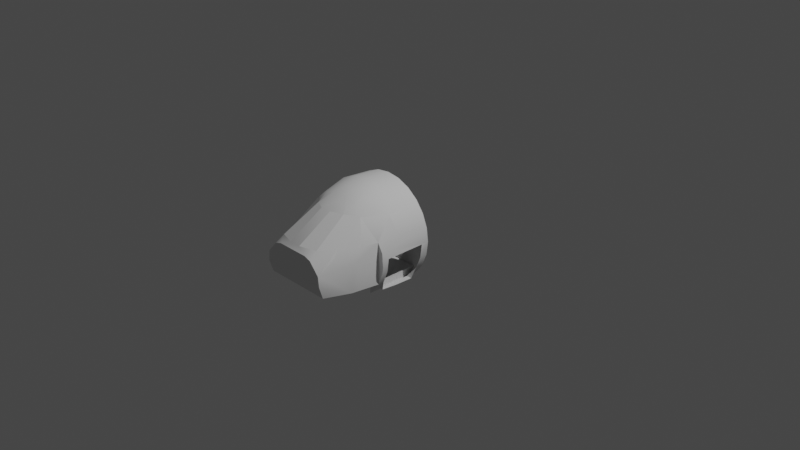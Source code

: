 # Source: citationcockpit.blend  (saved by Blender 3.1.7; exported with 4.5.12 LTS)
import bpy
from mathutils import Matrix  # noqa: F401  (used for matrix-valued properties, if any)

bpy.ops.wm.read_factory_settings(use_empty=True)
scene = bpy.context.scene
scene.name = 'Scene'

# ---- collections
col_collection = bpy.data.collections.new('Collection'); scene.collection.children.link(col_collection)

# ---- world
world_world = bpy.data.worlds.new('World'); scene.world = world_world
world_world.use_nodes = True; world_world.node_tree.nodes.clear()
_N = world_world.node_tree.nodes; _L = world_world.node_tree.links
n0 = _N.new('ShaderNodeOutputWorld'); n0.name = 'World Output'; n0.location = (300, 300)
n1 = _N.new('ShaderNodeBackground'); n1.name = 'Background'; n1.location = (10, 300)
n1.inputs[0].default_value = (0.05088, 0.05088, 0.05088, 1.0)
_L.new(n1.outputs[0], n0.inputs[0])
n0.is_active_output = True
world_world.color = (0.05088, 0.05088, 0.05088)
world_world.use_sun_shadow = False
world_world.sun_shadow_jitter_overblur = 0.0

# ---- cameras
cam_camera = bpy.data.cameras.new('Camera')
cam_camera.clip_end = 100.0
cam_camera.ortho_scale = 7.314

# ---- lights
light_light = bpy.data.lights.new('Light', 'POINT')
light_light.transmission_factor = 0.0
light_light.energy = 1000.0
light_light.shadow_soft_size = 0.1
light_light.shadow_maximum_resolution = 0.006
light_light.use_absolute_resolution = True

# ---- meshes
me_iva = bpy.data.meshes.new('iva')
me_iva.from_pydata([(-8.395, 2.347, -13.32), (-8.529, -2.325, -16.36), (-10.3, -2.895, -15.65), (-4.806, -2.124, -17.31), (-13.2, -1.561, -12.47), (-6.974, -9.427, -18.63), (-12.94, -14.21, -16.92), (-3.502, 4.818, -13.6), (-3.225, -7.158, -18.89), (-6.141, -14.85, -19.71), (2.606, -2.124, -17.31), (1.303, 4.818, -13.6), (-1.1, -15.06, -20.17), (-18.79, 2.963, -3.844), (-15.89, 8.422, -3.382), (-6.831, -26.92, -18.51), (6.196, 2.347, -13.32), (1.418, 19.89, -4.533), (-3.617, 19.89, -4.533), (-17.92, -11.8, -11.66), (1.026, -7.158, -18.89), (-10.55, 17.55, -4.21), (-11.14, 21.14, -1.641), (-15.4, 21.14, 3.072), (-14.51, 11.12, -3.606), (-19.98, 7.463, 0.7544), (-19.6, 8.532, 13.07), (-20.46, -3.528, -3.893), (-19.98, 4.352, 13.23), (-15.83, 19.49, 12.67), (-23.25, -13.06, 2.881), (-21.88, -13.06, -3.967), (-22.49, -13.06, 8.613), (-22.49, -26.92, 8.613), (-20.28, -26.92, 13.95), (-18.52, -26.92, 16.25), (-16.76, -26.92, -12.78), (8.945, 21.14, -1.641), (8.349, 17.55, -4.21), (13.2, 21.14, 3.072), (12.31, 11.12, -3.606), (13.69, 8.422, -3.382), (17.78, 7.463, 0.7544), (17.41, 8.532, 13.07), (13.68, 21.14, 7.415), (16.59, 2.963, -3.844), (11.0, -1.561, -12.47), (10.74, -14.21, -16.92), (8.101, -2.895, -15.65), (4.775, -9.427, -18.63), (3.942, -14.85, -19.71), (6.33, -2.325, -16.36), (15.72, -11.8, -11.66), (18.08, -26.92, -8.192), (19.68, -13.06, -3.967), (20.29, -26.92, -2.85), (20.28, -3.922, 0.01541), (21.05, -26.92, 2.881), (21.05, -23.64, 2.881), (20.29, -23.64, 8.613), (20.29, -26.92, 8.613), (18.08, -26.92, 13.95), (13.32, -3.922, 19.69), (14.56, -3.922, 18.54), (18.08, -6.465, 13.95), (21.05, -6.465, 2.881), (20.29, -6.465, 8.613), (20.67, -3.922, 5.747), (18.31, -3.725, -3.893), (4.632, -26.92, -18.51), (9.973, -26.92, -16.3), (8.998, -26.92, -6.141), (5.917, -26.92, -9.558), (-8.116, -26.92, -9.558), (-1.1, -26.92, -19.26), (-12.17, -26.92, -16.3), (-11.2, -26.92, -6.141), (-11.2, -26.92, 10.86), (8.998, -26.92, 10.86), (13.32, -26.92, 16.25), (14.56, -26.92, -12.78), (5.917, -26.92, 14.99), (-8.116, -26.92, 14.99), (-20.28, -26.92, -8.192), (-22.49, -26.92, -2.85), (-23.25, -26.92, 2.881), (14.56, -26.92, 18.54), (13.32, 4.07, 16.25), (13.63, 19.49, 12.67), (-18.52, -13.06, 16.25), (13.32, -3.922, 16.25), (13.32, -26.92, 19.69), (-15.51, 4.07, 16.25), (-15.51, -3.528, 16.25), (-20.28, -3.528, 13.95), (17.78, 4.352, 13.23), (14.56, -7.947, 18.54), (14.56, -21.88, 18.54), (17.04, -21.88, 18.54), (16.8, -14.67, 18.53), (18.08, -23.64, 13.95), (15.95, -7.947, 18.54), (20.29, -3.922, 8.613), (18.08, -3.922, 13.95), (-8.128, 21.14, -2.638), (-15.88, 21.14, 7.415), (-15.31, 8.483, -3.823), (-3.956, 9.262, -6.859), (5.929, 21.14, -2.638), (4.127, 9.114, -6.036), (15.21, 7.927, -1.576), (13.11, 8.483, -3.823), (-15.75, 11.02, 4.694), (-12.55, 8.779, -5.204), (-6.326, 9.114, -6.036), (-6.275, 9.036, -5.707), (-3.956, 9.138, -6.432), (1.756, 9.138, -6.432), (1.756, 9.262, -6.859), (4.075, 9.036, -5.707), (10.35, 8.779, -5.204), (-13.57, 11.11, -3.76), (-15.04, 8.43, -3.598), (-12.35, 8.715, -4.932), (-3.949, 11.57, -5.839), (1.75, 11.57, -5.839), (10.15, 8.715, -4.932), (14.89, 7.893, -1.467), (13.55, 11.02, 4.694), (12.84, 8.43, -3.598), (4.19, 11.57, -4.881), (-6.389, 11.57, -4.881), (-12.11, 11.26, -4.396), (-15.73, 10.45, -1.348), (9.906, 11.26, -4.396), (11.37, 11.11, -3.76), (13.53, 10.45, -1.348), (-17.41, 7.927, -1.576), (-17.09, 7.893, -1.467)], [], [(48, 46, 16, 51), (4, 0, 21, 24, 14), (68, 103, 95, 43, 42), (1, 3, 0), (49, 51, 10, 20), (7, 18, 21, 0), (6, 2, 4, 19), (0, 3, 7), (6, 9, 5), (49, 20, 12, 50), (10, 3, 8, 20), (68, 45, 46), (69, 70, 47, 50), (10, 16, 11), (75, 77, 76, 73, 15), (9, 12, 8, 5), (12, 20, 8), (38, 16, 46, 41, 40), (21, 18, 114, 113), (38, 37, 108, 17), (52, 54, 68), (25, 23, 26), (23, 105, 26), (27, 13, 25), (102, 103, 68, 56, 67), (105, 29, 26), (27, 25, 30), (31, 27, 30), (19, 27, 31), (19, 4, 27), (30, 28, 94), (32, 30, 94), (32, 94, 34, 33), (102, 66, 64, 103), (62, 91, 79, 90), (30, 25, 26, 28), (53, 55, 54, 52), (36, 19, 83), (36, 75, 6), (108, 37, 39, 44, 105, 23, 22, 104), (89, 35, 34, 94), (92, 28, 26), (47, 80, 52), (13, 4, 14), (39, 42, 43), (44, 39, 43), (88, 44, 43), (104, 18, 17, 108), (45, 42, 39, 37, 38, 40, 41), (45, 68, 42), (46, 45, 41), (25, 13, 14, 24, 21, 22, 23), (6, 5, 1, 2), (50, 47, 49), (116, 124, 131, 115), (15, 74, 12, 9), (11, 17, 18, 7), (48, 51, 49, 47), (70, 80, 47), (10, 51, 16), (17, 11, 16, 38), (4, 2, 1, 0), (52, 80, 53), (126, 129, 135, 134), (10, 11, 7, 3), (58, 65, 56, 57), (116, 117, 125, 124), (56, 65, 67), (68, 54, 56), (46, 52, 68), (36, 6, 19), (61, 86, 97, 100), (60, 61, 100, 59), (66, 102, 67, 65), (84, 85, 33, 34, 35, 79, 91, 86, 61, 60, 57, 55, 53, 80, 70, 69, 74, 15, 73, 72, 71, 78, 81, 82, 77, 75, 36, 83), (44, 105, 112, 128), (96, 97, 86, 91, 62, 63), (88, 29, 105, 44), (32, 33, 85, 30), (95, 87, 43), (92, 26, 29), (92, 93, 28), (96, 101, 99, 98, 97), (43, 87, 88), (84, 31, 30, 85), (90, 87, 95), (103, 90, 95), (18, 17, 118, 107), (98, 100, 97), (64, 101, 96), (55, 57, 56, 54), (63, 62, 90, 103), (89, 93, 92, 87, 90, 79, 35), (24, 137, 23), (104, 22, 21, 18), (23, 137, 105), (120, 109, 17, 38), (24, 106, 137), (107, 114, 18), (103, 64, 96, 63), (52, 46, 48, 47), (109, 118, 17), (87, 92, 29, 88), (5, 8, 3, 1), (110, 40, 39), (110, 39, 44), (113, 106, 24, 21), (111, 40, 110), (137, 112, 105), (75, 15, 9, 6), (117, 116, 115, 123, 122, 138, 137, 106, 113, 114, 107, 118, 109, 120, 111, 110, 127, 129, 126, 119), (74, 69, 50, 12), (89, 94, 28, 93), (111, 120, 38, 40), (122, 121, 138), (138, 121, 133), (132, 123, 131), (123, 115, 131), (117, 119, 130, 125), (83, 19, 31, 84), (119, 126, 130), (126, 134, 130), (121, 122, 123, 132), (135, 127, 136), (136, 127, 128), (135, 129, 127), (138, 133, 112), (57, 60, 59, 58), (121, 132, 131, 124, 125, 130, 134, 135, 128, 112), (133, 121, 112), (136, 128, 135), (128, 110, 44), (138, 112, 137), (127, 110, 128), (13, 27, 4)])
_uv = me_iva.uv_layers.new(name='UVMap')
_uv.uv.foreach_set('vector', [0.5165, 0.2277, 0.5458, 0.2489, 0.5185, 0.261, 0.5015, 0.2293, 0.0, 0.0, 0.0, 0.0, 0.0, 0.0, 0.0, 0.0, 0.0, 0.0, 0.6437, 0.2689, 0.7708, 0.3556, 0.7249, 0.4105, 0.7025, 0.4394, 0.623, 0.3705, 0.3901, 0.2222, 0.4183, 0.2235, 0.3842, 0.2636, 0.4934, 0.1723, 0.5015, 0.2293, 0.4729, 0.2269, 0.4635, 0.1869, 0.0, 0.0, 0.0, 0.0, 0.0, 0.0, 0.0, 0.0, 0.3552, 0.1342, 0.3759, 0.2189, 0.315, 0.1814, 0.3037, 0.1602, 0.4071, 0.2785, 0.4183, 0.2235, 0.4219, 0.2848, 0.3552, 0.1342, 0.4112, 0.1265, 0.404, 0.1681, 0.4934, 0.1723, 0.4635, 0.1869, 0.4503, 0.1257, 0.4894, 0.1294, 0.4729, 0.2269, 0.4183, 0.2235, 0.4317, 0.1853, 0.4635, 0.1869, 0.6437, 0.2689, 0.6082, 0.3171, 0.5458, 0.2489, 0.505, 0.0301, 0.5559, 0.03606, 0.5467, 0.1412, 0.4894, 0.1294, 0.4729, 0.2269, 0.4759, 0.2837, 0.4602, 0.2875, 0.09114, 0.9727, 0.09869, 0.7635, 0.09869, 0.8944, 0.1225, 0.9208, 0.1325, 0.9897, 0.4112, 0.1265, 0.4503, 0.1257, 0.4317, 0.1853, 0.404, 0.1681, 0.4503, 0.1257, 0.4635, 0.1869, 0.4317, 0.1853, 0.0, 0.0, 0.0, 0.0, 0.0, 0.0, 0.0, 0.0, 0.0, 0.0, 0.694, 0.7517, 0.7093, 0.803, 0.6276, 0.7801, 0.6292, 0.731, 0.5103, 0.4197, 0.5142, 0.4572, 0.4872, 0.4515, 0.4495, 0.4308, 0.5988, 0.1713, 0.6711, 0.1748, 0.6598, 0.2252, 0.2496, 0.3339, 0.2844, 0.4533, 0.1559, 0.382, 0.2844, 0.4533, 0.2487, 0.4679, 0.1559, 0.382, 0.2575, 0.2377, 0.2764, 0.288, 0.2496, 0.3339, 0.3238, 0.5796, 0.3449, 0.6324, 0.3449, 0.4569, 0.3251, 0.4951, 0.3205, 0.5514, 0.2487, 0.4679, 0.2005, 0.4743, 0.1559, 0.382, 0.2575, 0.2377, 0.2496, 0.3339, 0.1807, 0.1792, 0.2485, 0.2107, 0.2575, 0.2377, 0.1807, 0.1792, 0.3037, 0.1602, 0.2575, 0.2377, 0.2485, 0.2107, 0.3037, 0.1602, 0.315, 0.1814, 0.2575, 0.2377, 0.1807, 0.1792, 0.141, 0.3483, 0.1139, 0.2857, 0.1347, 0.1929, 0.1807, 0.1792, 0.1139, 0.2857, 0.1347, 0.1929, 0.1139, 0.2857, 0.0541, 0.09301, 0.1022, 0.07888, 0.7618, 0.274, 0.7664, 0.2526, 0.8149, 0.2629, 0.8104, 0.2843, 0.5402, 0.9855, 0.3141, 0.9855, 0.3141, 0.9517, 0.5402, 0.9517, 0.1807, 0.1792, 0.2496, 0.3339, 0.1559, 0.382, 0.141, 0.3483, 0.6555, 0.0511, 0.7048, 0.0607, 0.6711, 0.1748, 0.6028, 0.16, 0.2994, 0.03469, 0.3001, 0.1494, 0.2493, 0.04239, 0.2994, 0.03469, 0.3503, 0.03005, 0.3552, 0.1342, 0.08832, 0.686, 0.06279, 0.6775, 0.02675, 0.6376, 0.02276, 0.6009, 0.2729, 0.6009, 0.2689, 0.6377, 0.2328, 0.6776, 0.2073, 0.686, 0.06411, 0.215, 0.03012, 0.1001, 0.0541, 0.09301, 0.1139, 0.2857, 0.1305, 0.3475, 0.0848, 0.3724, 0.1042, 0.408, 0.5467, 0.1412, 0.606, 0.04277, 0.5988, 0.1713, 0.2953, 0.2845, 0.3461, 0.2351, 0.2988, 0.3331, 0.5643, 0.4796, 0.623, 0.3705, 0.7025, 0.4394, 0.5952, 0.5013, 0.5643, 0.4796, 0.7025, 0.4394, 0.6399, 0.5179, 0.5952, 0.5013, 0.7025, 0.4394, 0.3665, 0.4404, 0.4073, 0.4269, 0.4495, 0.4308, 0.4872, 0.4515, 0.6082, 0.3171, 0.623, 0.3705, 0.5643, 0.4796, 0.5142, 0.4572, 0.5103, 0.4197, 0.5575, 0.3768, 0.5752, 0.3586, 0.6082, 0.3171, 0.6437, 0.2689, 0.623, 0.3705, 0.5458, 0.2489, 0.6082, 0.3171, 0.5752, 0.3586, 0.2496, 0.3339, 0.2953, 0.2845, 0.2988, 0.3331, 0.3123, 0.3541, 0.3498, 0.4049, 0.3387, 0.441, 0.2844, 0.4533, 0.3552, 0.1342, 0.404, 0.1681, 0.3901, 0.2222, 0.3759, 0.2189, 0.4894, 0.1294, 0.5467, 0.1412, 0.4934, 0.1723, 0.7561, 0.845, 0.762, 0.8449, 0.7715, 0.8692, 0.7633, 0.868, 0.4015, 0.02675, 0.4533, 0.02675, 0.4503, 0.1257, 0.4112, 0.1265, 0.4602, 0.2875, 0.4495, 0.4308, 0.4073, 0.4269, 0.4219, 0.2848, 0.5165, 0.2277, 0.5015, 0.2293, 0.4934, 0.1723, 0.5467, 0.1412, 0.5559, 0.03606, 0.606, 0.04277, 0.5467, 0.1412, 0.4729, 0.2269, 0.5015, 0.2293, 0.5015, 0.2725, 0.0, 0.0, 0.0, 0.0, 0.0, 0.0, 0.0, 0.0, 0.3461, 0.2351, 0.3759, 0.2189, 0.3901, 0.2222, 0.3698, 0.2503, 0.6028, 0.16, 0.606, 0.04277, 0.6555, 0.0511, 0.771, 0.7047, 0.7843, 0.678, 0.7827, 0.6926, 0.7763, 0.7072, 0.4729, 0.2269, 0.4602, 0.2875, 0.4219, 0.2848, 0.4183, 0.2235, 0.7476, 0.09825, 0.7182, 0.242, 0.689, 0.2584, 0.7532, 0.07065, 0.7561, 0.845, 0.7561, 0.7882, 0.762, 0.7883, 0.762, 0.8449, 0.689, 0.2584, 0.7182, 0.242, 0.7374, 0.2687, 0.6598, 0.2252, 0.6711, 0.1748, 0.689, 0.2584, 0.5858, 0.1942, 0.5988, 0.1713, 0.6511, 0.253, 0.2994, 0.03469, 0.3552, 0.1342, 0.3001, 0.1494, 0.8508, 0.09073, 0.8995, 0.1009, 0.8906, 0.1433, 0.845, 0.1183, 0.802, 0.08064, 0.8508, 0.09073, 0.845, 0.1183, 0.7964, 0.1083, 0.7664, 0.2526, 0.7618, 0.274, 0.7374, 0.2687, 0.7182, 0.242, 0.01133, 0.8691, 0.005497, 0.825, 0.01133, 0.7808, 0.02844, 0.7397, 0.04206, 0.722, 0.2883, 0.722, 0.2883, 0.6955, 0.2979, 0.7044, 0.3251, 0.7397, 0.3422, 0.7808, 0.3481, 0.825, 0.3422, 0.8691, 0.3251, 0.9102, 0.2979, 0.9456, 0.2624, 0.9727, 0.2211, 0.9897, 0.1768, 0.9955, 0.1325, 0.9897, 0.1225, 0.9208, 0.2311, 0.9208, 0.2549, 0.8944, 0.2549, 0.7635, 0.2311, 0.7317, 0.1225, 0.7317, 0.09869, 0.7635, 0.09114, 0.9727, 0.05567, 0.9456, 0.02845, 0.9102, 0.9825, 0.7062, 0.9825, 0.93, 0.9031, 0.929, 0.9031, 0.7072, 0.8662, 0.2606, 0.8906, 0.1433, 0.8995, 0.1009, 0.9137, 0.1038, 0.8734, 0.2974, 0.8591, 0.2945, 0.02316, 0.5542, 0.2725, 0.5543, 0.2729, 0.6009, 0.02276, 0.6009, 0.1347, 0.1929, 0.1022, 0.07888, 0.1508, 0.06519, 0.1807, 0.1792, 0.0854, 0.3736, 0.1436, 0.3907, 0.1048, 0.4091, 0.143, 0.3896, 0.1042, 0.408, 0.1767, 0.4931, 0.1305, 0.3475, 0.09884, 0.2815, 0.0848, 0.3724, 0.5402, 0.9154, 0.5402, 0.9291, 0.474, 0.9375, 0.4032, 0.9398, 0.4032, 0.9154, 0.1048, 0.4091, 0.1436, 0.3907, 0.1775, 0.4941, 0.1998, 0.05315, 0.2356, 0.1641, 0.1807, 0.1792, 0.1508, 0.06519, 0.09762, 0.2792, 0.131, 0.3486, 0.0854, 0.3736, 0.05155, 0.301, 0.09762, 0.2792, 0.0854, 0.3736, 0.7093, 0.803, 0.7094, 0.8407, 0.6269, 0.8439, 0.6271, 0.7995, 0.4001, 0.5127, 0.3549, 0.4928, 0.4144, 0.4928, 0.3549, 0.4821, 0.4055, 0.471, 0.4136, 0.4821, 0.7048, 0.0607, 0.7532, 0.07065, 0.689, 0.2584, 0.6711, 0.1748, 0.4642, 0.4806, 0.4478, 0.4835, 0.4747, 0.5041, 0.5211, 0.4806, 0.3593, 0.6313, 0.3829, 0.7063, 0.3829, 0.766, 0.6096, 0.766, 0.6096, 0.7032, 0.6096, 0.5223, 0.3593, 0.5223, 0.6507, 0.7153, 0.6375, 0.6805, 0.7396, 0.6975, 0.3665, 0.4404, 0.3387, 0.441, 0.3498, 0.4049, 0.4073, 0.4269, 0.7396, 0.6975, 0.6375, 0.6805, 0.7537, 0.668, 0.6288, 0.9128, 0.6274, 0.8634, 0.7094, 0.8407, 0.6939, 0.8923, 0.6507, 0.7153, 0.6308, 0.707, 0.6327, 0.6828, 0.6271, 0.7995, 0.6276, 0.7801, 0.7093, 0.803, 0.8104, 0.2843, 0.8149, 0.2629, 0.8662, 0.2606, 0.8591, 0.2945, 0.5988, 0.1713, 0.5458, 0.2489, 0.5165, 0.2277, 0.5467, 0.1412, 0.6274, 0.8634, 0.6269, 0.8439, 0.7094, 0.8407, 0.6096, 0.766, 0.3808, 0.8018, 0.3804, 0.8906, 0.6121, 0.8906, 0.404, 0.1681, 0.4317, 0.1853, 0.4183, 0.2235, 0.3901, 0.2222, 0.6362, 0.9637, 0.6502, 0.9284, 0.7396, 0.9472, 0.6362, 0.9637, 0.7396, 0.9472, 0.7537, 0.9773, 0.6292, 0.731, 0.6308, 0.707, 0.6507, 0.7153, 0.694, 0.7517, 0.6301, 0.9368, 0.6502, 0.9284, 0.6325, 0.9606, 0.8103, 0.9789, 0.8667, 0.9622, 0.8937, 0.9635, 0.3503, 0.03005, 0.4015, 0.02675, 0.4112, 0.1265, 0.3552, 0.1342, 0.7561, 0.7882, 0.7561, 0.845, 0.7633, 0.868, 0.771, 0.9285, 0.7843, 0.9552, 0.8055, 0.9756, 0.8044, 0.9788, 0.782, 0.9578, 0.7683, 0.9304, 0.76, 0.8686, 0.7519, 0.845, 0.7519, 0.7882, 0.76, 0.7647, 0.7683, 0.7028, 0.782, 0.6754, 0.8044, 0.6544, 0.8055, 0.6576, 0.7843, 0.678, 0.771, 0.7047, 0.7633, 0.7652, 0.4533, 0.02675, 0.505, 0.0301, 0.4894, 0.1294, 0.4503, 0.1257, 0.03576, 0.2086, 0.05272, 0.3032, 0.0848, 0.3724, 0.09884, 0.2815, 0.6305, 0.9367, 0.6288, 0.9128, 0.6939, 0.8923, 0.6502, 0.9284, 0.7843, 0.9552, 0.7827, 0.9406, 0.8055, 0.9756, 0.8055, 0.9756, 0.7827, 0.9406, 0.8066, 0.962, 0.7763, 0.926, 0.771, 0.9285, 0.7715, 0.8692, 0.771, 0.9285, 0.7633, 0.868, 0.7715, 0.8692, 0.7561, 0.7882, 0.7633, 0.7652, 0.7715, 0.764, 0.762, 0.7883, 0.2493, 0.04239, 0.3001, 0.1494, 0.2356, 0.1641, 0.1998, 0.05315, 0.7633, 0.7652, 0.771, 0.7047, 0.7715, 0.764, 0.771, 0.7047, 0.7763, 0.7072, 0.7715, 0.764, 0.7827, 0.9406, 0.7843, 0.9552, 0.771, 0.9285, 0.7763, 0.926, 0.7827, 0.6926, 0.8055, 0.6576, 0.8066, 0.6712, 0.8066, 0.6712, 0.8104, 0.6578, 0.8667, 0.671, 0.7827, 0.6926, 0.7843, 0.678, 0.8055, 0.6576, 0.8104, 0.9755, 0.8066, 0.962, 0.8667, 0.9622, 0.7532, 0.07065, 0.802, 0.08064, 0.7964, 0.1083, 0.7476, 0.09825, 0.791, 0.9356, 0.7849, 0.9216, 0.7803, 0.8669, 0.7712, 0.8436, 0.7712, 0.7892, 0.7803, 0.7659, 0.7849, 0.7113, 0.791, 0.6972, 0.8718, 0.6765, 0.8718, 0.9563, 0.8141, 0.9561, 0.791, 0.9356, 0.8718, 0.9563, 0.8141, 0.6767, 0.8718, 0.6765, 0.791, 0.6972, 0.8667, 0.671, 0.8103, 0.6543, 0.8937, 0.6697, 0.8104, 0.9755, 0.8667, 0.9622, 0.8103, 0.9789, 0.8104, 0.6578, 0.8103, 0.6543, 0.8667, 0.671, 0.2764, 0.288, 0.2575, 0.2377, 0.315, 0.1814])
me_iva.use_remesh_fix_poles = True
me_iva.use_remesh_preserve_attributes = False
me_iva.update()
me_iva.normals_split_custom_set([tuple(v) for v in zip(*[iter([-0.5221, -0.3487, 0.7784, -0.6616, -0.3405, 0.6681, -0.531, -0.4997, 0.6844, -0.3616, -0.3902, 0.8468, 0.6059, -0.3819, 0.6979, 0.6059, -0.3819, 0.6979, 0.6059, -0.3819, 0.6979, 0.6059, -0.3819, 0.6979, 0.6059, -0.3819, 0.6979, -0.9058, -0.2736, 0.3236, -0.9992, -0.03719, -0.01333, -0.9981, -0.05988, -0.01648, -0.9787, -0.2045, -0.01654, -0.9249, -0.2608, 0.2768, 0.3615, -0.3903, 0.8467, 0.1438, -0.3811, 0.9133, 0.4074, -0.474, 0.7806, -0.279, -0.1766, 0.9439, -0.3615, -0.3902, 0.8468, -0.1438, -0.3811, 0.9133, -0.08885, -0.2156, 0.9724, 0.2405, -0.4862, 0.8401, 0.2405, -0.4862, 0.8401, 0.2405, -0.4862, 0.8401, 0.2405, -0.4862, 0.8401, 0.554, -0.06725, 0.8298, 0.5221, -0.3487, 0.7784, 0.7034, -0.2435, 0.6678, 0.7418, -0.1392, 0.656, 0.242, -0.4748, 0.8462, 0.1438, -0.3811, 0.9133, 0.04162, -0.4932, 0.8689, 0.554, -0.06722, 0.8298, 0.2267, -0.0407, 0.9731, 0.279, -0.1766, 0.9439, -0.279, -0.1766, 0.9439, -0.08884, -0.2156, 0.9724, 2.064e-05, -0.03768, 0.9993, -0.2267, -0.04071, 0.9731, -0.1438, -0.3811, 0.9133, 0.1438, -0.3811, 0.9133, 0.08882, -0.2156, 0.9724, -0.08882, -0.2156, 0.9724, -0.7554, -0.3315, 0.5652, -0.8039, -0.3201, 0.5013, -0.7458, -0.1527, 0.6484, -0.265, 0.07983, 0.9609, -0.4967, 0.07224, 0.8649, -0.554, -0.06726, 0.8298, -0.2267, -0.04071, 0.9731, -0.1438, -0.3811, 0.9133, -0.242, -0.4748, 0.8462, -0.04162, -0.4932, 0.8689, 0.0, 1.0, 7.933e-08, 0.0, 1.0, 7.933e-08, 0.0, 1.0, 7.933e-08, 0.0, 1.0, 7.933e-08, 0.0, 1.0, 7.933e-08, 0.2267, -0.04071, 0.9731, -1.44e-05, -0.03768, 0.9993, 0.08884, -0.2156, 0.9724, 0.279, -0.1766, 0.9439, -1.005e-05, -0.03771, 0.9993, -0.08882, -0.2156, 0.9724, 0.08882, -0.2156, 0.9724, -0.6059, -0.3819, 0.6979, -0.6059, -0.3819, 0.6979, -0.6059, -0.3819, 0.6979, -0.6059, -0.3819, 0.6979, -0.6059, -0.3819, 0.6979, -0.3807, 0.3315, -0.8632, -0.06468, 0.5156, -0.8544, -0.2127, 0.1772, -0.9609, -0.331, 0.1851, -0.9253, -0.5246, -0.4368, 0.7307, -0.5518, -0.4269, 0.7164, -0.209, -0.5587, 0.8026, -0.04109, -0.6755, 0.7362, -0.7684, -0.1843, 0.6128, -0.9196, -0.1416, 0.3665, -0.8952, -0.1585, 0.4165, 0.9128, -0.2909, 0.2868, 0.8753, -0.3287, 0.3546, 0.9787, -0.2045, -0.01655, 0.8753, -0.3287, 0.3546, 0.9629, -0.2669, 0.03959, 0.9787, -0.2045, -0.01652, 0.9377, -0.1777, 0.2985, 0.7779, -0.3215, 0.54, 0.9128, -0.2908, 0.2868, 1.027e-05, -1.0, 7.469e-07, -0.07606, -0.997, -0.01198, -0.07605, -0.997, -0.01198, -9.023e-06, -1.0, 1.466e-06, 7.059e-06, -1.0, 1.429e-06, 0.9629, -0.2669, 0.03961, 0.9385, -0.3271, -0.1107, 0.9787, -0.2045, -0.01655, 0.9377, -0.1777, 0.2985, 0.9128, -0.2909, 0.2868, 0.9972, -0.06802, 0.02967, 0.9448, -0.1961, 0.2627, 0.9377, -0.1777, 0.2985, 0.9972, -0.06805, 0.02968, 0.7418, -0.1392, 0.656, 0.9377, -0.1777, 0.2985, 0.9447, -0.1961, 0.2627, 0.7418, -0.1391, 0.656, 0.7034, -0.2435, 0.6678, 0.9377, -0.1777, 0.2985, 0.9972, -0.06801, 0.02968, 0.9914, -0.1123, -0.06752, 0.9616, -0.05295, -0.2692, 0.9701, -0.05244, -0.2371, 0.9972, -0.06803, 0.02966, 0.9616, -0.05295, -0.2692, 0.9701, -0.05242, -0.2371, 0.9616, -0.05293, -0.2692, 0.866, -2.249e-06, -0.5, 0.9659, 1.026e-05, -0.2588, -0.9659, 1.88e-05, -0.2588, -0.9659, 0.0, -0.2588, -0.8611, -2.018e-05, -0.5084, -0.866, 0.0, -0.5, 1.0, 0.0, 0.0, 1.0, 0.0, 0.0, 1.0, 0.0, 0.0, 1.0, 0.0, 0.0, 0.9972, -0.06802, 0.02967, 0.9128, -0.2908, 0.2868, 0.9787, -0.2045, -0.01807, 0.9914, -0.1123, -0.06751, -0.8699, -0.004383, 0.4931, -0.9664, -0.01429, 0.2566, -0.9521, -0.03445, 0.3038, -0.7882, 0.001091, 0.6154, 0.7191, 0.03565, 0.694, 0.7882, 0.001083, 0.6155, 0.8699, -0.004386, 0.4931, 0.7191, 0.03566, 0.694, 0.4967, 0.07224, 0.8649, 0.554, -0.06726, 0.8298, 0.0, -1.0, 2.956e-08, 0.0, -1.0, 2.956e-08, 0.0, -1.0, 2.956e-08, 8.711e-06, -0.9877, -0.1564, -2.407e-06, -0.9877, -0.1564, 0.0, -1.0, 2.956e-08, 0.0, -1.0, 2.956e-08, 0.0, -1.0, 2.956e-08, 0.7934, -1.985e-06, -0.6088, 0.7934, -1.985e-06, -0.6088, 0.866, -1.973e-06, -0.5, 0.9616, -0.05296, -0.2692, 0.5563, -0.05922, -0.8288, 0.5223, -0.07218, -0.8497, 0.5101, -0.1347, -0.8495, -0.554, -0.06725, 0.8298, -0.7191, 0.03567, 0.694, -0.7418, -0.1395, 0.6559, 0.6642, -0.392, 0.6365, 0.6616, -0.3405, 0.6681, 0.6991, -0.373, 0.61, -0.8753, -0.3287, 0.3546, -0.9249, -0.2608, 0.2768, -0.9787, -0.2045, -0.01655, -0.9629, -0.2669, 0.03959, -0.8753, -0.3287, 0.3546, -0.9787, -0.2045, -0.01651, -0.9385, -0.3271, -0.1107, -0.9629, -0.2669, 0.03961, -0.9787, -0.2045, -0.01654, 0.209, -0.5587, 0.8026, 0.04111, -0.6755, 0.7362, -0.04112, -0.6755, 0.7362, -0.209, -0.5587, 0.8026, -0.7782, -0.3211, 0.5398, -0.9249, -0.2608, 0.2768, -0.8753, -0.3288, 0.3546, -0.5518, -0.4269, 0.7164, -0.5246, -0.4368, 0.7307, -0.7291, -0.3349, 0.5968, -0.6991, -0.373, 0.61, -0.7782, -0.3211, 0.5398, -0.9058, -0.2736, 0.3236, -0.9249, -0.2608, 0.2767, -0.6616, -0.3405, 0.6681, -0.7782, -0.3211, 0.5397, -0.6991, -0.373, 0.61, 0.9128, -0.2909, 0.2868, 0.6642, -0.392, 0.6365, 0.6991, -0.373, 0.61, 0.7291, -0.3349, 0.5968, 0.5246, -0.4368, 0.7307, 0.5518, -0.4269, 0.7164, 0.8753, -0.3288, 0.3546, 0.554, -0.06722, 0.8298, 0.2789, -0.1766, 0.9439, 0.3616, -0.3902, 0.8468, 0.5221, -0.3487, 0.7783, -0.2267, -0.04071, 0.9731, -0.554, -0.06728, 0.8298, -0.279, -0.1766, 0.9439, 0.1645, -0.2489, 0.9545, 0.1858, -0.2335, 0.9544, 0.2221, -0.2686, 0.9373, 0.2208, -0.2936, 0.9301, 0.265, 0.07984, 0.9609, 4.061e-06, 0.08781, 0.9961, 2.77e-06, -0.03768, 0.9993, 0.2267, -0.0407, 0.9731, -0.04168, -0.4932, 0.8689, -0.04112, -0.6755, 0.7362, 0.04111, -0.6755, 0.7362, 0.04163, -0.4932, 0.8689, -0.5221, -0.3487, 0.7784, -0.3615, -0.3903, 0.8467, -0.279, -0.1766, 0.9439, -0.554, -0.06725, 0.8298, -0.4967, 0.07224, 0.8649, -0.7191, 0.03566, 0.694, -0.554, -0.06726, 0.8298, -0.1438, -0.3811, 0.9133, -0.3615, -0.3903, 0.8468, -0.4074, -0.474, 0.7806, -0.2405, -0.4862, 0.8401, -0.2405, -0.4862, 0.8401, -0.2405, -0.4862, 0.8401, -0.2405, -0.4862, 0.8401, 0.6616, -0.3405, 0.6681, 0.5221, -0.3486, 0.7784, 0.3605, -0.391, 0.8469, 0.531, -0.4997, 0.6844, -0.7882, 0.001083, 0.6155, -0.7191, 0.03565, 0.694, -0.8699, -0.004383, 0.4931, -0.2954, -0.2355, 0.9259, -0.6389, -0.3134, 0.7026, -0.5238, -0.2451, 0.8158, -0.2548, -0.2102, 0.9439, -0.1438, -0.3811, 0.9133, -0.04171, -0.4932, 0.8689, 0.04165, -0.4932, 0.8689, 0.1438, -0.3811, 0.9133, -0.9913, 6.23e-06, 0.1319, -0.988, -0.07974, 0.1326, -0.9588, -0.115, 0.2597, -1.0, -0.007829, 0.00535, 0.1645, -0.2489, 0.9545, -0.1645, -0.2489, 0.9545, -0.1858, -0.2331, 0.9545, 0.1858, -0.2335, 0.9544, -0.9588, -0.115, 0.2597, -0.988, -0.07977, 0.1326, -0.995, -0.05208, -0.0848, -0.891, -0.1561, 0.4263, -0.9521, -0.03444, 0.3038, -0.9588, -0.115, 0.2598, -0.7034, -0.2436, 0.6678, -0.7418, -0.1395, 0.6559, -0.9058, -0.2736, 0.3236, 0.7191, 0.03567, 0.694, 0.554, -0.06722, 0.8298, 0.7882, 0.001086, 0.6154, -0.866, 0.0, -0.5, -0.7383, -3.742e-09, -0.6744, -0.7133, 7.67e-06, -0.7008, -0.8603, 5.154e-06, -0.5097, -0.9659, 0.0, -0.2588, -0.866, -5.704e-09, -0.5, -0.8603, 0.0, -0.5098, -0.9659, 5.706e-09, -0.2588, -0.9659, -5.704e-09, -0.2588, -0.9659, 0.0, -0.2588, -0.995, -0.05207, -0.08478, -0.988, -0.07973, 0.1327, 0.0, 1.0, -5.746e-08, 0.0, 1.0, -5.746e-08, 0.0, 1.0, -5.746e-08, 0.0, 1.0, -5.746e-08, 0.0, 1.0, -5.746e-08, 0.0, 1.0, -5.746e-08, 0.0, 1.0, -5.746e-08, 0.0, 1.0, -5.746e-08, 0.0, 1.0, -5.746e-08, 0.0, 1.0, -5.746e-08, 0.0, 1.0, -5.746e-08, 0.0, 1.0, -5.746e-08, 0.0, 1.0, -5.746e-08, 0.0, 1.0, -5.746e-08, 0.0, 1.0, -5.746e-08, 0.0, 1.0, -5.746e-08, 0.0, 1.0, -5.746e-08, 0.0, 1.0, -5.746e-08, 0.0, 1.0, -5.746e-08, 0.0, 1.0, -5.746e-08, 0.0, 1.0, -5.746e-08, 0.0, 1.0, -5.746e-08, 0.0, 1.0, -5.746e-08, 0.0, 1.0, -5.746e-08, 0.0, 1.0, -5.746e-08, 0.0, 1.0, -5.746e-08, 0.0, 1.0, -5.746e-08, 0.0, 1.0, -5.746e-08, 2.475e-08, -0.2598, 0.9657, 2.475e-08, -0.2598, 0.9657, 2.475e-08, -0.2598, 0.9657, 2.475e-08, -0.2598, 0.9657, -0.7142, -2.425e-06, -0.6999, -0.7134, 2.37e-06, -0.7008, -0.7383, 0.0, -0.6745, -0.6779, 0.0, -0.7352, -0.6779, 0.0, -0.7352, -0.7383, 3.742e-09, -0.6745, -1.174e-08, -0.9542, -0.2992, -1.174e-08, -0.9542, -0.2992, 7.466e-06, -0.9877, -0.1563, -0.001211, -0.9877, -0.1563, 0.9701, -0.05244, -0.2372, 0.9659, 0.0, -0.2588, 0.9999, -0.01172, 0.009697, 0.9972, -0.06803, 0.02966, -0.5233, -0.07058, -0.8492, -0.5212, -0.1521, -0.8397, -0.5101, -0.1347, -0.8495, 0.5212, -0.1521, -0.8397, 0.5101, -0.1347, -0.8495, 0.504, -0.2043, -0.8392, 0.5563, -0.05923, -0.8288, 0.4589, -0.09495, -0.8834, 0.5223, -0.07214, -0.8497, -8.913e-06, -8.146e-07, -1.0, -1.508e-05, -3.327e-06, -1.0, -0.03688, -0.002894, -0.9993, -1.517e-05, -1.075e-06, -1.0, -8.526e-06, -6.483e-07, -1.0, -0.5101, -0.1347, -0.8495, -0.5212, -0.1521, -0.8397, -0.504, -0.2043, -0.8392, 0.9676, -0.02221, 0.2517, 0.9596, -0.0478, 0.2772, 0.9972, -0.06803, 0.02965, 0.9999, -0.01172, 0.009707, -0.4804, -0.05989, -0.875, -0.5563, -0.05923, -0.8288, -0.5233, -0.07055, -0.8492, -0.4318, -0.09412, -0.897, -0.4804, -0.05988, -0.875, -0.5233, -0.07055, -0.8492, -0.06465, 0.5156, -0.8544, 0.06469, 0.5156, -0.8544, 0.1709, 0.2159, -0.9613, -0.171, 0.2159, -0.9613, 0.0, 0.9335, -0.3586, 0.0, 0.9335, -0.3586, 0.0, 0.9335, -0.3586, 0.0, -0.9516, -0.3074, 0.0, -0.9516, -0.3074, 0.0, -0.9516, -0.3074, -0.9664, -0.01428, 0.2566, -1.0, -0.007851, 0.005356, -0.9588, -0.115, 0.2598, -0.9521, -0.03445, 0.3038, 0.0, -1.0, 0.0, 0.0, -1.0, 0.0, 0.0, -1.0, 0.0, 0.0, -1.0, 0.0, 2.572e-07, 1.738e-07, -1.0, 2.572e-07, 1.738e-07, -1.0, 2.516e-07, -0.09916, -0.9951, 2.559e-07, -0.09916, -0.9951, 2.572e-07, 1.738e-07, -1.0, 2.572e-07, 1.738e-07, -1.0, 2.572e-07, 1.738e-07, -1.0, -0.6343, 0.2751, -0.7225, -0.8295, 0.4384, -0.3461, -0.902, 0.2638, -0.3418, 0.209, -0.5587, 0.8026, 0.5518, -0.4269, 0.7164, 0.5246, -0.4368, 0.7307, 0.0411, -0.6755, 0.7362, -0.902, 0.2638, -0.3418, -0.8295, 0.4384, -0.3461, -0.977, 0.1848, -0.1063, 0.331, 0.1851, -0.9253, 0.2127, 0.1772, -0.9609, 0.06467, 0.5156, -0.8544, 0.3807, 0.3315, -0.8632, -0.6343, 0.2751, -0.7225, -0.6343, 0.2612, -0.7276, -0.7335, 0.2836, -0.6177, -0.171, 0.2159, -0.9613, -0.2127, 0.1772, -0.9609, -0.06464, 0.5156, -0.8544, -0.866, -6.25e-06, -0.5, -0.8611, 1.131e-06, -0.5084, -0.7142, 9.023e-06, -0.6999, -0.7383, 0.0, -0.6744, -0.7419, -0.1395, 0.6559, -0.6616, -0.3406, 0.6681, -0.5221, -0.3487, 0.7784, -0.554, -0.06729, 0.8298, 0.2127, 0.1772, -0.9609, 0.171, 0.2159, -0.9613, 0.06463, 0.5156, -0.8544, -3.153e-07, -0.09924, -0.9951, -4.42e-05, -0.2168, -0.9762, 4.715e-06, -0.2388, -0.9711, -5.26e-05, -0.2388, -0.9711, 0.279, -0.1766, 0.9439, 0.08885, -0.2156, 0.9724, 0.1438, -0.3811, 0.9133, 0.3615, -0.3902, 0.8468, 0.9009, 0.3626, -0.2386, 0.6343, 0.2752, -0.7225, 0.902, 0.2638, -0.3418, 0.9009, 0.3626, -0.2386, 0.902, 0.2638, -0.3418, 0.977, 0.1849, -0.1063, -0.331, 0.1851, -0.9253, -0.6343, 0.2612, -0.7276, -0.6343, 0.2751, -0.7225, -0.3807, 0.3315, -0.8632, 0.3831, -0.7511, -0.5376, 0.6343, 0.2751, -0.7225, 0.7853, 0.4617, -0.4125, -0.9386, -0.101, 0.3299, -0.9386, -0.101, 0.3299, -0.9386, -0.101, 0.3299, 0.4967, 0.07224, 0.8649, 0.265, 0.07984, 0.9609, 0.2267, -0.04071, 0.9731, 0.554, -0.06722, 0.8298, 0.02079, -0.9609, -0.2762, -0.02078, -0.9609, -0.2762, -0.001819, -0.9734, -0.2291, 0.008201, -0.9718, -0.2358, -0.001318, -0.9732, -0.2301, -0.01561, -0.967, -0.2542, -0.0169, -0.9668, -0.2551, -0.0003251, -0.9725, -0.2327, 0.002696, -0.9727, -0.2322, -0.004798, -0.9728, -0.2317, -0.01769, -0.9601, -0.2791, 0.01768, -0.9601, -0.2791, 0.004791, -0.9728, -0.2317, -0.002692, -0.9727, -0.2322, 0.3832, -0.7511, -0.5376, 0.6303, -0.3697, -0.6827, 0.01549, -0.9671, -0.2541, 0.001328, -0.9732, -0.2301, -0.008216, -0.9718, -0.2358, 0.001789, -0.9734, -0.2291, -2.169e-06, 0.08781, 0.9961, -0.265, 0.07983, 0.9609, -0.2267, -0.04071, 0.9731, -4.761e-06, -0.03768, 0.9993, 0.4297, -0.1354, -0.8927, 0.4308, -0.1155, -0.895, 0.5223, -0.07214, -0.8497, 0.459, -0.09493, -0.8834, 0.6219, 0.2582, -0.7393, 0.331, 0.1851, -0.9253, 0.3807, 0.3315, -0.8632, 0.6343, 0.2751, -0.7225, 0.6389, -0.3134, 0.7026, 0.5238, -0.2451, 0.8158, 0.8128, -0.4386, 0.3834, 0.8128, -0.4386, 0.3834, 0.5238, -0.2451, 0.8158, 0.747, -0.4225, 0.5133, 0.2548, -0.2102, 0.9439, 0.2953, -0.2355, 0.9259, 0.2221, -0.2686, 0.9373, 0.2954, -0.2355, 0.9259, 0.2208, -0.2936, 0.9301, 0.2221, -0.2686, 0.9373, -0.1645, -0.2489, 0.9545, -0.2208, -0.2936, 0.9301, -0.2221, -0.2686, 0.9373, -0.1858, -0.2335, 0.9544, 0.8699, -0.004389, 0.4931, 0.7882, 0.001101, 0.6154, 0.9596, -0.04779, 0.2772, 0.9676, -0.02222, 0.2516, -0.2208, -0.2936, 0.9301, -0.2954, -0.2355, 0.9259, -0.2221, -0.2686, 0.9373, -0.2953, -0.2355, 0.9259, -0.2548, -0.2102, 0.9439, -0.2221, -0.2686, 0.9373, 0.5238, -0.2451, 0.8158, 0.6389, -0.3134, 0.7026, 0.2954, -0.2355, 0.9259, 0.2548, -0.2102, 0.9439, -0.5238, -0.2451, 0.8158, -0.8128, -0.4386, 0.3834, -0.8195, -0.4651, 0.3347, -0.8195, -0.4651, 0.3347, -0.8667, -0.4804, 0.1342, -0.8677, -0.4946, 0.04964, -0.5238, -0.2451, 0.8158, -0.6389, -0.3134, 0.7026, -0.8128, -0.4386, 0.3834, 0.8677, -0.4946, 0.04963, 0.8677, -0.4946, 0.04964, 0.8677, -0.4946, 0.04964, -1.0, -0.007842, 0.005357, -0.9659, -5.704e-09, -0.2588, -0.9659, 0.0, -0.2588, -0.9913, 1.137e-08, 0.1319, 0.1606, -0.9865, 0.03085, 0.06821, -0.9977, 0.00116, -0.01757, -0.9971, -0.07367, -0.004596, -0.9984, -0.05656, 0.004619, -0.9984, -0.0566, 0.01754, -0.9971, -0.07363, -0.06821, -0.9977, 0.001163, -0.1606, -0.9865, 0.03085, -0.08607, -0.9962, -0.01248, 0.08607, -0.9962, -0.01248, 0.3823, -0.9198, 0.08851, 0.1606, -0.9865, 0.03087, 0.08606, -0.9962, -0.01248, -0.3823, -0.9198, 0.08851, -0.08607, -0.9962, -0.0125, -0.1606, -0.9865, 0.03087, 0.9386, -0.101, 0.3299, 0.9386, -0.101, 0.3299, 0.9386, -0.101, 0.3299, -0.01992, -0.8875, 0.4605, -0.01992, -0.8875, 0.4605, -0.01992, -0.8875, 0.4605, 0.04943, -0.9129, 0.4051, 0.01846, -0.9259, 0.3773, 0.01991, -0.8875, 0.4605, 0.8034, -0.3205, 0.5018, 0.8079, -0.3244, 0.492, 0.7528, -0.08771, 0.6523])] * 3)])

# ---- objects
ob_light = bpy.data.objects.new('Light', light_light)
ob_camera = bpy.data.objects.new('Camera', cam_camera)
ob_shellcollider = bpy.data.objects.new('shellCollider', me_iva)
ob_freeiva = bpy.data.objects.new('FreeIva', None)

# ---- transforms, parenting, visibility, modifiers, constraints
ob_light.location = (4.076, 1.005, 5.904)
ob_light.rotation_euler = (0.6503, 0.05522, 1.866)
ob_light.lock_rotations_4d = False
ob_light.empty_display_type = 'ARROWS'
ob_light.color = (0.0, 0.0, 0.0, 0.0)
ob_light.lineart.crease_threshold = 0.0
ob_camera.location = (7.359, -6.926, 4.958)
ob_camera.rotation_euler = (1.109, 0.0, 0.8149)
ob_camera.lock_rotations_4d = False
ob_camera.empty_display_type = 'ARROWS'
ob_camera.color = (0.0, 0.0, 0.0, 0.0)
ob_camera.display_type = 'WIRE'
ob_camera.lineart.crease_threshold = 0.0
ob_shellcollider.parent = ob_freeiva
ob_shellcollider.location = (0.02793, -0.8292, 0.07318)
ob_shellcollider.rotation_mode = 'QUATERNION'
ob_shellcollider.rotation_quaternion = (1.629e-07, 1.0, 0.0, 0.0)
ob_shellcollider.scale = (0.0254, 0.0254, 0.0254)
ob_freeiva.location = (0.0, 0.0, 0.0)

# ---- collection membership
col_collection.objects.link(ob_light)
col_collection.objects.link(ob_camera)
col_collection.objects.link(ob_shellcollider)
col_collection.objects.link(ob_freeiva)

# ---- scene / render settings (as saved in the file)
scene.camera = ob_camera
scene.frame_start = 1; scene.frame_end = 250; scene.frame_set(1)
scene.render.engine = 'BLENDER_EEVEE_NEXT'
scene.cycles.sampling_pattern = 'TABULATED_SOBOL'
scene.cycles.use_light_tree = False
scene.view_settings.view_transform = 'Filmic'
bpy.context.view_layer.update()
